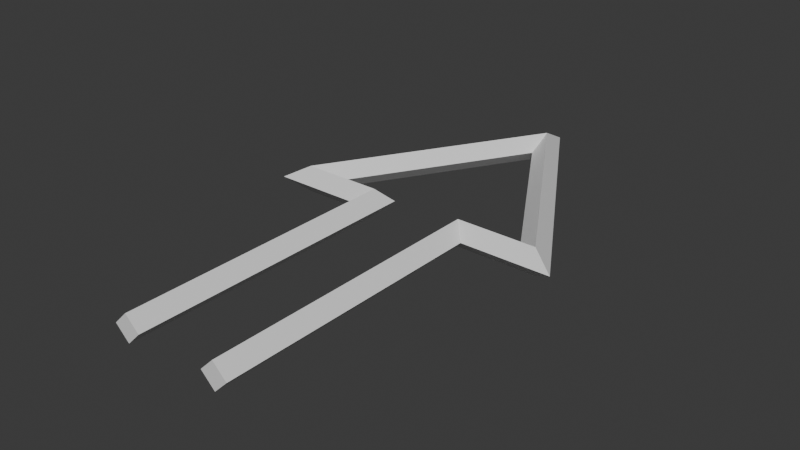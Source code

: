 # Source: ZeigePfeil.blend  (saved by Blender 4.5.91; exported with 4.5.12 LTS)
import bpy
from mathutils import Matrix  # noqa: F401  (used for matrix-valued properties, if any)

bpy.ops.wm.read_factory_settings(use_empty=True)
scene = bpy.context.scene
scene.name = 'Scene'

# ---- collections
col_collection = bpy.data.collections.new('Collection'); scene.collection.children.link(col_collection)

# ---- materials (node trees are filled in below, after node groups)
mat_material = bpy.data.materials.new('Material')
mat_material.alpha_threshold = 0.0
mat_material.roughness = 0.5
mat_material.line_color = (0.0, 0.0, 0.0, 1.0)

# ---- material node trees
mat_material.use_nodes = True; mat_material.node_tree.nodes.clear()
_N = mat_material.node_tree.nodes; _L = mat_material.node_tree.links
n0 = _N.new('ShaderNodeOutputMaterial'); n0.name = 'Material Output'; n0.location = (200, 100)
n1 = _N.new('ShaderNodeBsdfPrincipled'); n1.name = 'Principled BSDF'; n1.location = (-200, 100)
n1.inputs[3].default_value = 1.45
_L.new(n1.outputs[0], n0.inputs[0])
n0.is_active_output = True

# ---- world
world_world = bpy.data.worlds.new('World'); scene.world = world_world
world_world.use_nodes = True; world_world.node_tree.nodes.clear()
_N = world_world.node_tree.nodes; _L = world_world.node_tree.links
n0 = _N.new('ShaderNodeOutputWorld'); n0.name = 'World Output'; n0.location = (200, 100)
n1 = _N.new('ShaderNodeBackground'); n1.name = 'Background'; n1.location = (-200, 100)
n1.inputs[0].default_value = (0.05088, 0.05088, 0.05088, 1.0)
_L.new(n1.outputs[0], n0.inputs[0])
n0.is_active_output = True
world_world.color = (0.05088, 0.05088, 0.05088)
world_world.sun_shadow_jitter_overblur = 0.0

# ---- meshes
me_cube = bpy.data.meshes.new('Cube')
me_cube.from_pydata([(3.348e-10, 9.811, -0.379), (-3.348e-10, 9.811, 0.179), (1.0, 5.346, -0.379), (1.0, 5.346, 0.179), (-2.673, 5.346, -0.379), (-2.673, 5.346, 0.179), (-1.0, 5.346, -0.379), (-1.0, 5.346, 0.179), (2.673, 5.346, -0.379), (2.673, 5.346, 0.179), (-2.181, 5.625, -0.1), (-3.165, 5.067, -0.1), (-1.279, 5.067, -0.1), (-0.721, 5.625, -0.1), (1.279, 5.067, -0.1), (0.721, 5.625, -0.1), (3.165, 5.067, -0.1), (2.181, 5.625, -0.1), (0.0, 10.35, -0.1), (0.0, 9.268, -0.1), (-0.721, -0.5226, -0.1), (-1.0, -0.5226, -0.379), (-1.0, -0.5226, 0.179), (-1.279, -0.5226, -0.1), (0.721, -0.5226, -0.1), (1.0, -0.5226, -0.379), (1.0, -0.5226, 0.179), (1.279, -0.5226, -0.1)], [], [(10, 13, 6, 4), (13, 10, 5, 7), (12, 11, 4, 6), (11, 12, 7, 5), (21, 6, 13, 20), (20, 13, 7, 22), (23, 12, 6, 21), (22, 7, 12, 23), (2, 25, 24, 15), (26, 3, 15, 24), (14, 27, 25, 2), (27, 14, 3, 26), (15, 17, 8, 2), (17, 15, 3, 9), (16, 14, 2, 8), (14, 16, 9, 3), (17, 19, 0, 8), (19, 17, 9, 1), (18, 16, 8, 0), (16, 18, 1, 9), (19, 10, 4, 0), (10, 19, 1, 5), (11, 18, 0, 4), (18, 11, 5, 1), (21, 20, 22, 23), (26, 24, 25, 27)])
_uv = me_cube.uv_layers.new(name='UVMap')
_uv.uv.foreach_set('vector', [0.125, 0.5, 0.125, 0.5, 0.125, 0.5, 0.125, 0.5, 0.125, 0.5, 0.125, 0.5, 0.125, 0.5, 0.125, 0.5, 0.125, 0.5, 0.125, 0.5, 0.125, 0.5, 0.125, 0.5, 0.125, 0.5, 0.125, 0.5, 0.125, 0.5, 0.125, 0.5, 0.125, 0.674, 0.125, 0.5, 0.125, 0.5, 0.125, 0.6848, 0.125, 0.6848, 0.125, 0.5, 0.125, 0.5, 0.125, 0.674, 0.125, 0.6632, 0.125, 0.5, 0.125, 0.5, 0.125, 0.674, 0.125, 0.674, 0.125, 0.5, 0.125, 0.5, 0.125, 0.6632, 0.375, 0.5, 0.375, 0.674, 0.375, 0.6848, 0.375, 0.5, 0.375, 0.674, 0.375, 0.5, 0.375, 0.5, 0.375, 0.6848, 0.375, 0.5, 0.375, 0.6632, 0.375, 0.674, 0.375, 0.5, 0.375, 0.6632, 0.375, 0.5, 0.375, 0.5, 0.375, 0.674, 0.375, 0.5, 0.375, 0.5, 0.375, 0.5, 0.375, 0.5, 0.375, 0.5, 0.375, 0.5, 0.375, 0.5, 0.375, 0.5, 0.375, 0.5, 0.375, 0.5, 0.375, 0.5, 0.375, 0.5, 0.375, 0.5, 0.375, 0.5, 0.375, 0.5, 0.375, 0.5, 0.375, 0.5, 0.125, 0.5, 0.125, 0.5, 0.375, 0.5, 0.125, 0.5, 0.375, 0.5, 0.375, 0.5, 0.125, 0.5, 0.125, 0.5, 0.375, 0.5, 0.375, 0.5, 0.125, 0.5, 0.375, 0.5, 0.125, 0.5, 0.125, 0.5, 0.375, 0.5, 0.125, 0.5, 0.125, 0.5, 0.125, 0.5, 0.125, 0.5, 0.125, 0.5, 0.125, 0.5, 0.125, 0.5, 0.125, 0.5, 0.125, 0.5, 0.125, 0.5, 0.125, 0.5, 0.125, 0.5, 0.125, 0.5, 0.125, 0.5, 0.125, 0.5, 0.125, 0.5, 0.4763, 0.3125, 0.4938, 0.3299, 0.5112, 0.3125, 0.4938, 0.2951, 0.5112, 0.4375, 0.4937, 0.4201, 0.4763, 0.4375, 0.4937, 0.4549])
me_cube.materials.append(mat_material)
me_cube.use_mirror_vertex_groups = False
me_cube.update()

# ---- objects
ob_pfeil = bpy.data.objects.new('Pfeil', me_cube)

# ---- transforms, parenting, visibility, modifiers, constraints
ob_pfeil.location = (0.0, 0.5226, 0.0)
ob_pfeil.lock_rotations_4d = False
ob_pfeil.empty_display_type = 'ARROWS'
ob_pfeil.lineart.crease_threshold = 0.0

# ---- collection membership
col_collection.objects.link(ob_pfeil)

# ---- scene / render settings (as saved in the file)
scene.frame_start = 1; scene.frame_end = 250; scene.frame_set(1)
scene.render.engine = 'BLENDER_EEVEE_NEXT'
bpy.context.view_layer.update()

# ---- added for rendering (the .blend has no active camera and no usable light): camera, sun
cam_auto = bpy.data.cameras.new('AutoCamera')
cam_auto.lens = 50.0
cam_auto.sensor_width = 36.0
cam_auto.clip_end = 1000.0
ob_auto_camera = bpy.data.objects.new('AutoCamera', cam_auto)
scene.collection.objects.link(ob_auto_camera)
ob_auto_camera.location = (11.6552, -8.54789, 9.22418)
ob_auto_camera.rotation_euler = (1.09748, -7.21219e-08, 0.694738)
scene.camera = ob_auto_camera
light_auto_sun = bpy.data.lights.new('AutoSun', 'SUN')
light_auto_sun.energy = 3.0
light_auto_sun.angle = 0.0523599
ob_auto_sun = bpy.data.objects.new('AutoSun', light_auto_sun)
scene.collection.objects.link(ob_auto_sun)
ob_auto_sun.rotation_euler = (0.872665, 0.174533, 0.523599)
bpy.context.view_layer.update()
